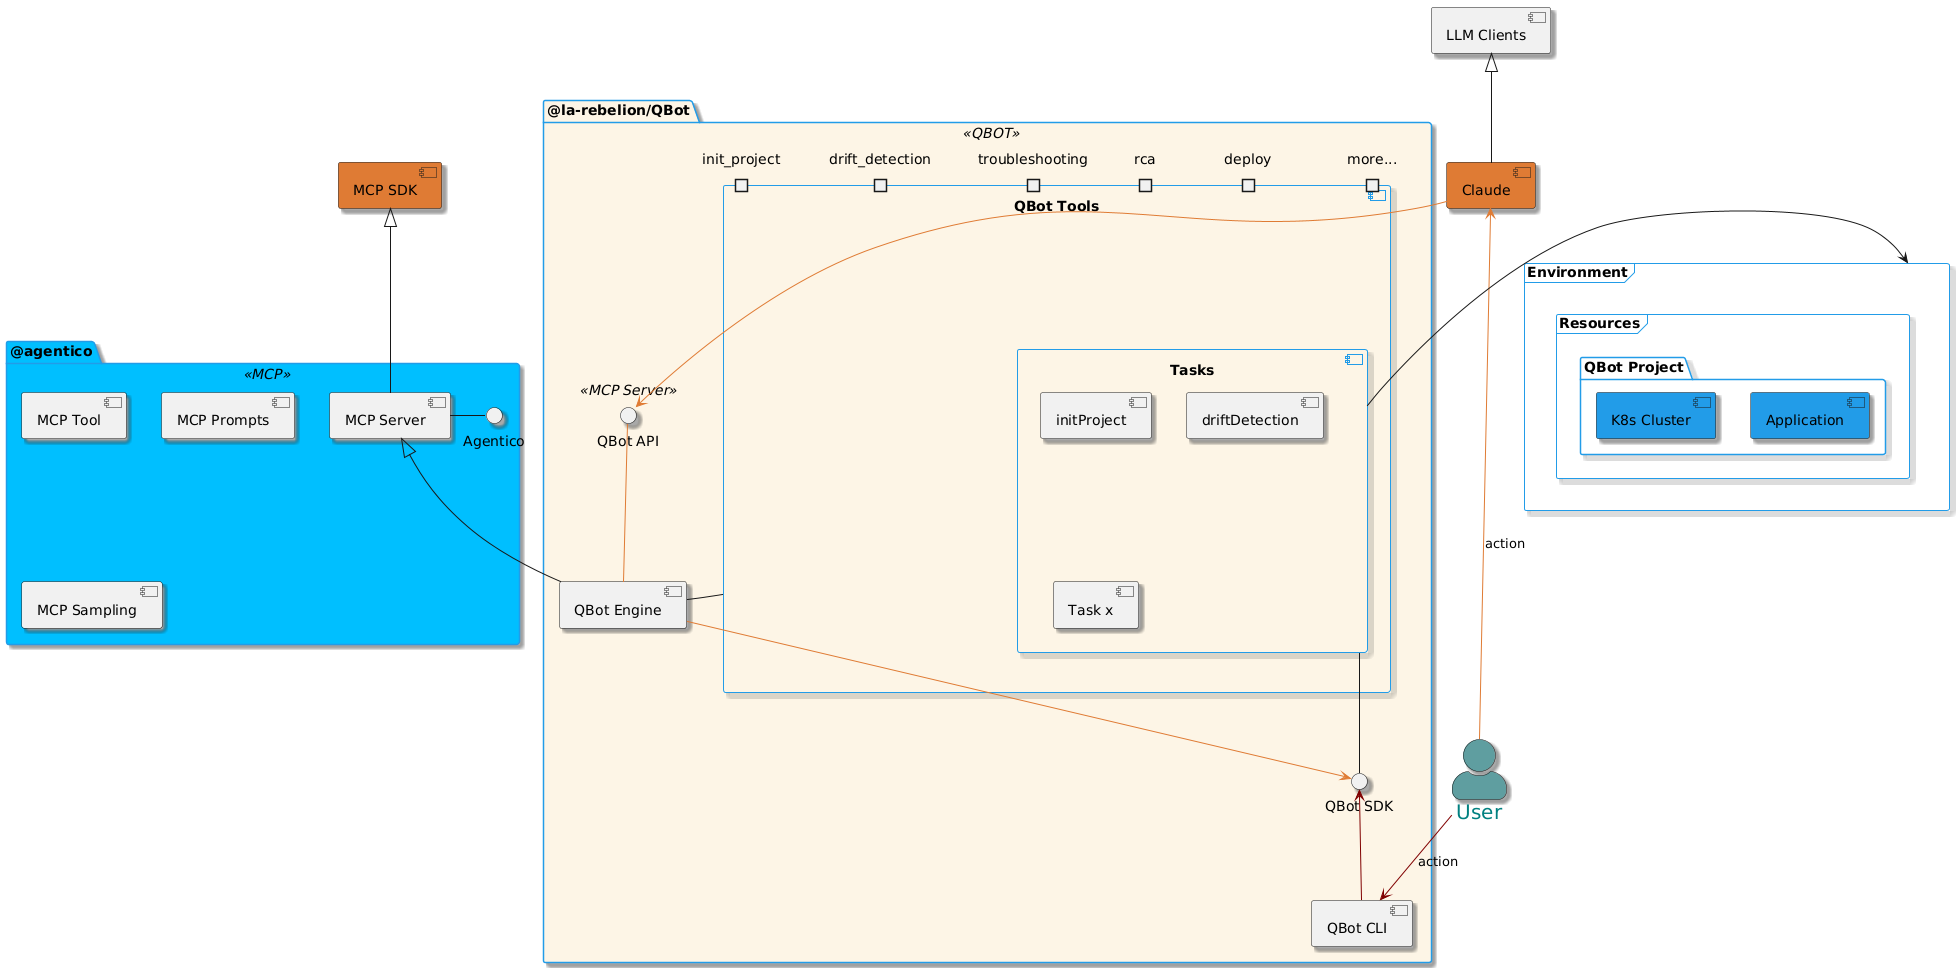

The diagram above was rendered by PlantUML. Its source (embedded in the PNG):
@startuml
skinparam actorStyle awesome
skinparam PackageBorderColor #229ce8
skinparam ActorBackgroundColor CadetBlue
skinparam ActorFontColor Teal
skinparam ActorFontSize 20
skinparam ActorFontName Aapex
skinparam package {
  backgroundColor<<MCP>> DeepSkyBlue
  backgroundColor<<QBOT>> OldLace
}

[LLM Clients] as LLM
[Claude]  #df7b34
[MCP SDK] as MCP #df7b34
package "@la-rebelion/QBot" <<QBOT>>{
  [QBot Engine] as ENGINE
  [QBot CLI] as CLI
  () "QBot SDK" as SDK
  () "QBot API" as API <<MCP Server>>

  component "QBot Tools" as TOOL {
    port init_project
    port drift_detection
    port troubleshooting
    port rca
    port deploy
    port more... as MORE
    component Tasks as TASKS {
      [initProject]
      [driftDetection]
      [Task x]
    }
  }

}
frame Environment as ENVIRONMENT {
  skinparam shadowing true
  frame Resources {
    package "QBot Project" as PROJECT {
      [K8s Cluster] as CLUSTER #229ce8
      [Application] as APP #229ce8
    }
  }
}
package "@agentico" <<MCP>> {
  () Agentico as AGENTICO
  [MCP Server] as MCP_SERVER
  [MCP Tool] as MCP_TOOL
  [MCP Prompts] as PROMPTS
  [MCP Sampling] as SAMPLING
}
Claude -up-|> LLM
MCP_SERVER - AGENTICO
MCP_SERVER -up-|> MCP
TOOL -down- ENGINE
:User: -left-> Claude #df7b34 : action
:User: -down-> CLI #Maroon : action

SDK <-- CLI #Maroon 
ENGINE --> SDK #df7b34
ENGINE -up-|> MCP_SERVER
TASKS -down- SDK
Claude --> API #df7b34
API -down- ENGINE #df7b34

TASKS -left-> ENVIRONMENT
@enduml